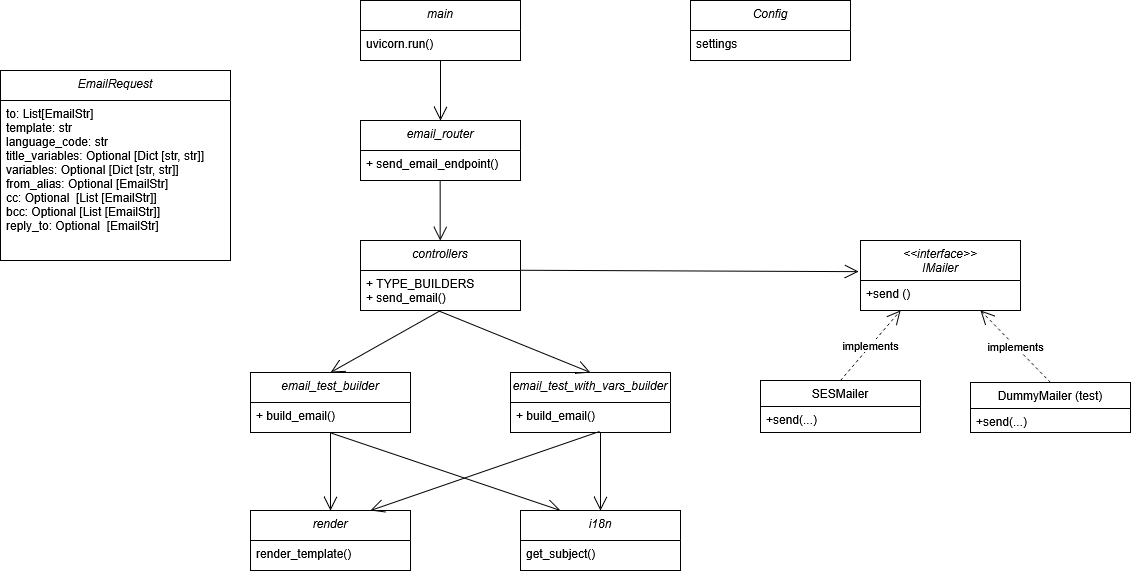

The diagram above was exported from draw.io. Its source (the exported page's mxGraphModel, read from the mxfile embedded in the PNG):
<mxGraphModel dx="1665" dy="759" grid="1" gridSize="10" guides="1" tooltips="1" connect="1" arrows="1" fold="1" page="1" pageScale="1" pageWidth="827" pageHeight="1169" math="0" shadow="0">
  <root>
    <mxCell id="WIyWlLk6GJQsqaUBKTNV-0" />
    <mxCell id="WIyWlLk6GJQsqaUBKTNV-1" parent="WIyWlLk6GJQsqaUBKTNV-0" />
    <mxCell id="zkfFHV4jXpPFQw0GAbJ--0" value="&lt;&lt;interface&gt;&gt;&#10;IMailer" style="swimlane;fontStyle=2;align=center;verticalAlign=top;childLayout=stackLayout;horizontal=1;startSize=40;horizontalStack=0;resizeParent=1;resizeLast=0;collapsible=1;marginBottom=0;rounded=0;shadow=0;strokeWidth=1;" parent="WIyWlLk6GJQsqaUBKTNV-1" vertex="1">
      <mxGeometry x="1100" y="310" width="160" height="70" as="geometry">
        <mxRectangle x="230" y="140" width="160" height="26" as="alternateBounds" />
      </mxGeometry>
    </mxCell>
    <mxCell id="zkfFHV4jXpPFQw0GAbJ--1" value="+send ()" style="text;align=left;verticalAlign=top;spacingLeft=4;spacingRight=4;overflow=hidden;rotatable=0;points=[[0,0.5],[1,0.5]];portConstraint=eastwest;" parent="zkfFHV4jXpPFQw0GAbJ--0" vertex="1">
      <mxGeometry y="40" width="160" height="30" as="geometry" />
    </mxCell>
    <mxCell id="zkfFHV4jXpPFQw0GAbJ--6" value="SESMailer" style="swimlane;fontStyle=0;align=center;verticalAlign=top;childLayout=stackLayout;horizontal=1;startSize=26;horizontalStack=0;resizeParent=1;resizeLast=0;collapsible=1;marginBottom=0;rounded=0;shadow=0;strokeWidth=1;" parent="WIyWlLk6GJQsqaUBKTNV-1" vertex="1">
      <mxGeometry x="1000" y="450" width="160" height="52" as="geometry">
        <mxRectangle x="130" y="380" width="160" height="26" as="alternateBounds" />
      </mxGeometry>
    </mxCell>
    <mxCell id="zkfFHV4jXpPFQw0GAbJ--11" value="+send(...)" style="text;align=left;verticalAlign=top;spacingLeft=4;spacingRight=4;overflow=hidden;rotatable=0;points=[[0,0.5],[1,0.5]];portConstraint=eastwest;" parent="zkfFHV4jXpPFQw0GAbJ--6" vertex="1">
      <mxGeometry y="26" width="160" height="26" as="geometry" />
    </mxCell>
    <mxCell id="zkfFHV4jXpPFQw0GAbJ--13" value="DummyMailer (test)" style="swimlane;fontStyle=0;align=center;verticalAlign=top;childLayout=stackLayout;horizontal=1;startSize=26;horizontalStack=0;resizeParent=1;resizeLast=0;collapsible=1;marginBottom=0;rounded=0;shadow=0;strokeWidth=1;" parent="WIyWlLk6GJQsqaUBKTNV-1" vertex="1">
      <mxGeometry x="1210" y="452" width="160" height="50" as="geometry">
        <mxRectangle x="340" y="380" width="170" height="26" as="alternateBounds" />
      </mxGeometry>
    </mxCell>
    <mxCell id="zkfFHV4jXpPFQw0GAbJ--14" value="+send(...)" style="text;align=left;verticalAlign=top;spacingLeft=4;spacingRight=4;overflow=hidden;rotatable=0;points=[[0,0.5],[1,0.5]];portConstraint=eastwest;" parent="zkfFHV4jXpPFQw0GAbJ--13" vertex="1">
      <mxGeometry y="26" width="160" height="24" as="geometry" />
    </mxCell>
    <mxCell id="poFG073pG1UTPVNqMmqw-0" value="main" style="swimlane;fontStyle=2;align=center;verticalAlign=top;childLayout=stackLayout;horizontal=1;startSize=30;horizontalStack=0;resizeParent=1;resizeLast=0;collapsible=1;marginBottom=0;rounded=0;shadow=0;strokeWidth=1;" vertex="1" parent="WIyWlLk6GJQsqaUBKTNV-1">
      <mxGeometry x="600" y="70" width="160" height="60" as="geometry">
        <mxRectangle x="230" y="140" width="160" height="26" as="alternateBounds" />
      </mxGeometry>
    </mxCell>
    <mxCell id="poFG073pG1UTPVNqMmqw-1" value="uvicorn.run()" style="text;align=left;verticalAlign=top;spacingLeft=4;spacingRight=4;overflow=hidden;rotatable=0;points=[[0,0.5],[1,0.5]];portConstraint=eastwest;" vertex="1" parent="poFG073pG1UTPVNqMmqw-0">
      <mxGeometry y="30" width="160" height="30" as="geometry" />
    </mxCell>
    <mxCell id="poFG073pG1UTPVNqMmqw-3" value="implements" style="endArrow=open;endSize=12;dashed=1;html=1;rounded=0;entryX=0.25;entryY=1;entryDx=0;entryDy=0;exitX=0.5;exitY=0;exitDx=0;exitDy=0;" edge="1" parent="WIyWlLk6GJQsqaUBKTNV-1" source="zkfFHV4jXpPFQw0GAbJ--6" target="zkfFHV4jXpPFQw0GAbJ--0">
      <mxGeometry width="160" relative="1" as="geometry">
        <mxPoint x="970" y="460" as="sourcePoint" />
        <mxPoint x="1130" y="460" as="targetPoint" />
      </mxGeometry>
    </mxCell>
    <mxCell id="poFG073pG1UTPVNqMmqw-4" value="Config" style="swimlane;fontStyle=2;align=center;verticalAlign=top;childLayout=stackLayout;horizontal=1;startSize=30;horizontalStack=0;resizeParent=1;resizeLast=0;collapsible=1;marginBottom=0;rounded=0;shadow=0;strokeWidth=1;" vertex="1" parent="WIyWlLk6GJQsqaUBKTNV-1">
      <mxGeometry x="930" y="70" width="160" height="60" as="geometry">
        <mxRectangle x="230" y="140" width="160" height="26" as="alternateBounds" />
      </mxGeometry>
    </mxCell>
    <mxCell id="poFG073pG1UTPVNqMmqw-5" value="settings" style="text;align=left;verticalAlign=top;spacingLeft=4;spacingRight=4;overflow=hidden;rotatable=0;points=[[0,0.5],[1,0.5]];portConstraint=eastwest;" vertex="1" parent="poFG073pG1UTPVNqMmqw-4">
      <mxGeometry y="30" width="160" height="30" as="geometry" />
    </mxCell>
    <mxCell id="poFG073pG1UTPVNqMmqw-6" value="email_router" style="swimlane;fontStyle=2;align=center;verticalAlign=top;childLayout=stackLayout;horizontal=1;startSize=30;horizontalStack=0;resizeParent=1;resizeLast=0;collapsible=1;marginBottom=0;rounded=0;shadow=0;strokeWidth=1;" vertex="1" parent="WIyWlLk6GJQsqaUBKTNV-1">
      <mxGeometry x="600" y="190" width="160" height="60" as="geometry">
        <mxRectangle x="230" y="140" width="160" height="26" as="alternateBounds" />
      </mxGeometry>
    </mxCell>
    <mxCell id="poFG073pG1UTPVNqMmqw-7" value="+ send_email_endpoint()" style="text;align=left;verticalAlign=top;spacingLeft=4;spacingRight=4;overflow=hidden;rotatable=0;points=[[0,0.5],[1,0.5]];portConstraint=eastwest;" vertex="1" parent="poFG073pG1UTPVNqMmqw-6">
      <mxGeometry y="30" width="160" height="30" as="geometry" />
    </mxCell>
    <mxCell id="poFG073pG1UTPVNqMmqw-8" value="" style="endArrow=open;endFill=1;endSize=12;html=1;rounded=0;exitX=0.5;exitY=1;exitDx=0;exitDy=0;exitPerimeter=0;entryX=0.5;entryY=0;entryDx=0;entryDy=0;" edge="1" parent="WIyWlLk6GJQsqaUBKTNV-1" source="poFG073pG1UTPVNqMmqw-1" target="poFG073pG1UTPVNqMmqw-6">
      <mxGeometry width="160" relative="1" as="geometry">
        <mxPoint x="750" y="150" as="sourcePoint" />
        <mxPoint x="910" y="150" as="targetPoint" />
      </mxGeometry>
    </mxCell>
    <mxCell id="poFG073pG1UTPVNqMmqw-9" value="controllers" style="swimlane;fontStyle=2;align=center;verticalAlign=top;childLayout=stackLayout;horizontal=1;startSize=30;horizontalStack=0;resizeParent=1;resizeLast=0;collapsible=1;marginBottom=0;rounded=0;shadow=0;strokeWidth=1;" vertex="1" parent="WIyWlLk6GJQsqaUBKTNV-1">
      <mxGeometry x="600" y="310" width="160" height="70" as="geometry">
        <mxRectangle x="230" y="140" width="160" height="26" as="alternateBounds" />
      </mxGeometry>
    </mxCell>
    <mxCell id="poFG073pG1UTPVNqMmqw-10" value="+ TYPE_BUILDERS&#10;+ send_email()" style="text;align=left;verticalAlign=top;spacingLeft=4;spacingRight=4;overflow=hidden;rotatable=0;points=[[0,0.5],[1,0.5]];portConstraint=eastwest;" vertex="1" parent="poFG073pG1UTPVNqMmqw-9">
      <mxGeometry y="30" width="160" height="40" as="geometry" />
    </mxCell>
    <mxCell id="poFG073pG1UTPVNqMmqw-11" value="" style="endArrow=open;endFill=1;endSize=12;html=1;rounded=0;exitX=0.5;exitY=1;exitDx=0;exitDy=0;exitPerimeter=0;entryX=0.5;entryY=0;entryDx=0;entryDy=0;" edge="1" parent="WIyWlLk6GJQsqaUBKTNV-1">
      <mxGeometry width="160" relative="1" as="geometry">
        <mxPoint x="679.6600000000001" y="250" as="sourcePoint" />
        <mxPoint x="679.6600000000001" y="310" as="targetPoint" />
      </mxGeometry>
    </mxCell>
    <mxCell id="poFG073pG1UTPVNqMmqw-12" value="EmailRequest" style="swimlane;fontStyle=2;align=center;verticalAlign=top;childLayout=stackLayout;horizontal=1;startSize=30;horizontalStack=0;resizeParent=1;resizeLast=0;collapsible=1;marginBottom=0;rounded=0;shadow=0;strokeWidth=1;" vertex="1" parent="WIyWlLk6GJQsqaUBKTNV-1">
      <mxGeometry x="240" y="140" width="230" height="190" as="geometry">
        <mxRectangle x="230" y="140" width="160" height="26" as="alternateBounds" />
      </mxGeometry>
    </mxCell>
    <mxCell id="poFG073pG1UTPVNqMmqw-13" value="to: List[EmailStr]&#10;template: str&#10;language_code: str&#10;title_variables: Optional [Dict [str, str]]&#10;variables: Optional [Dict [str, str]]&#10;from_alias: Optional [EmailStr]&#10;cc: Optional  [List [EmailStr]]&#10;bcc: Optional [List [EmailStr]]&#10;reply_to: Optional  [EmailStr]&#10;" style="text;align=left;verticalAlign=top;spacingLeft=4;spacingRight=4;overflow=hidden;rotatable=0;points=[[0,0.5],[1,0.5]];portConstraint=eastwest;" vertex="1" parent="poFG073pG1UTPVNqMmqw-12">
      <mxGeometry y="30" width="230" height="160" as="geometry" />
    </mxCell>
    <mxCell id="poFG073pG1UTPVNqMmqw-14" value="implements" style="endArrow=open;endSize=12;dashed=1;html=1;rounded=0;entryX=0.75;entryY=1;entryDx=0;entryDy=0;exitX=0.5;exitY=0;exitDx=0;exitDy=0;" edge="1" parent="WIyWlLk6GJQsqaUBKTNV-1" source="zkfFHV4jXpPFQw0GAbJ--13" target="zkfFHV4jXpPFQw0GAbJ--0">
      <mxGeometry width="160" relative="1" as="geometry">
        <mxPoint x="1160" y="520" as="sourcePoint" />
        <mxPoint x="1240" y="460" as="targetPoint" />
      </mxGeometry>
    </mxCell>
    <mxCell id="poFG073pG1UTPVNqMmqw-15" value="" style="endArrow=open;endFill=1;endSize=12;html=1;rounded=0;exitX=1.002;exitY=-0.006;exitDx=0;exitDy=0;exitPerimeter=0;entryX=-0.011;entryY=0.445;entryDx=0;entryDy=0;entryPerimeter=0;" edge="1" parent="WIyWlLk6GJQsqaUBKTNV-1" source="poFG073pG1UTPVNqMmqw-10" target="zkfFHV4jXpPFQw0GAbJ--0">
      <mxGeometry width="160" relative="1" as="geometry">
        <mxPoint x="810" y="330" as="sourcePoint" />
        <mxPoint x="970" y="330" as="targetPoint" />
      </mxGeometry>
    </mxCell>
    <mxCell id="poFG073pG1UTPVNqMmqw-18" value="email_test_builder" style="swimlane;fontStyle=2;align=center;verticalAlign=top;childLayout=stackLayout;horizontal=1;startSize=30;horizontalStack=0;resizeParent=1;resizeLast=0;collapsible=1;marginBottom=0;rounded=0;shadow=0;strokeWidth=1;" vertex="1" parent="WIyWlLk6GJQsqaUBKTNV-1">
      <mxGeometry x="490" y="442" width="160" height="60" as="geometry">
        <mxRectangle x="230" y="140" width="160" height="26" as="alternateBounds" />
      </mxGeometry>
    </mxCell>
    <mxCell id="poFG073pG1UTPVNqMmqw-19" value="+ build_email()" style="text;align=left;verticalAlign=top;spacingLeft=4;spacingRight=4;overflow=hidden;rotatable=0;points=[[0,0.5],[1,0.5]];portConstraint=eastwest;" vertex="1" parent="poFG073pG1UTPVNqMmqw-18">
      <mxGeometry y="30" width="160" height="30" as="geometry" />
    </mxCell>
    <mxCell id="poFG073pG1UTPVNqMmqw-21" value="email_test_with_vars_builder" style="swimlane;fontStyle=2;align=center;verticalAlign=top;childLayout=stackLayout;horizontal=1;startSize=30;horizontalStack=0;resizeParent=1;resizeLast=0;collapsible=1;marginBottom=0;rounded=0;shadow=0;strokeWidth=1;" vertex="1" parent="WIyWlLk6GJQsqaUBKTNV-1">
      <mxGeometry x="750" y="442" width="160" height="60" as="geometry">
        <mxRectangle x="230" y="140" width="160" height="26" as="alternateBounds" />
      </mxGeometry>
    </mxCell>
    <mxCell id="poFG073pG1UTPVNqMmqw-22" value="+ build_email()" style="text;align=left;verticalAlign=top;spacingLeft=4;spacingRight=4;overflow=hidden;rotatable=0;points=[[0,0.5],[1,0.5]];portConstraint=eastwest;" vertex="1" parent="poFG073pG1UTPVNqMmqw-21">
      <mxGeometry y="30" width="160" height="30" as="geometry" />
    </mxCell>
    <mxCell id="poFG073pG1UTPVNqMmqw-24" value="render" style="swimlane;fontStyle=2;align=center;verticalAlign=top;childLayout=stackLayout;horizontal=1;startSize=30;horizontalStack=0;resizeParent=1;resizeLast=0;collapsible=1;marginBottom=0;rounded=0;shadow=0;strokeWidth=1;" vertex="1" parent="WIyWlLk6GJQsqaUBKTNV-1">
      <mxGeometry x="490" y="580" width="160" height="60" as="geometry">
        <mxRectangle x="230" y="140" width="160" height="26" as="alternateBounds" />
      </mxGeometry>
    </mxCell>
    <mxCell id="poFG073pG1UTPVNqMmqw-25" value="render_template()" style="text;align=left;verticalAlign=top;spacingLeft=4;spacingRight=4;overflow=hidden;rotatable=0;points=[[0,0.5],[1,0.5]];portConstraint=eastwest;" vertex="1" parent="poFG073pG1UTPVNqMmqw-24">
      <mxGeometry y="30" width="160" height="30" as="geometry" />
    </mxCell>
    <mxCell id="poFG073pG1UTPVNqMmqw-30" value="" style="endArrow=open;endFill=1;endSize=12;html=1;rounded=0;entryX=0.5;entryY=0;entryDx=0;entryDy=0;" edge="1" parent="WIyWlLk6GJQsqaUBKTNV-1" source="poFG073pG1UTPVNqMmqw-19" target="poFG073pG1UTPVNqMmqw-24">
      <mxGeometry width="160" relative="1" as="geometry">
        <mxPoint x="570" y="550" as="sourcePoint" />
        <mxPoint x="730" y="550" as="targetPoint" />
      </mxGeometry>
    </mxCell>
    <mxCell id="poFG073pG1UTPVNqMmqw-31" value="" style="endArrow=open;endFill=1;endSize=12;html=1;rounded=0;entryX=0.5;entryY=0;entryDx=0;entryDy=0;" edge="1" parent="WIyWlLk6GJQsqaUBKTNV-1">
      <mxGeometry width="160" relative="1" as="geometry">
        <mxPoint x="840" y="502" as="sourcePoint" />
        <mxPoint x="840" y="580" as="targetPoint" />
      </mxGeometry>
    </mxCell>
    <mxCell id="poFG073pG1UTPVNqMmqw-32" value="" style="endArrow=open;endFill=1;endSize=12;html=1;rounded=0;entryX=0.75;entryY=0;entryDx=0;entryDy=0;" edge="1" parent="WIyWlLk6GJQsqaUBKTNV-1" target="poFG073pG1UTPVNqMmqw-24">
      <mxGeometry width="160" relative="1" as="geometry">
        <mxPoint x="839" y="501" as="sourcePoint" />
        <mxPoint x="730" y="638" as="targetPoint" />
      </mxGeometry>
    </mxCell>
    <mxCell id="poFG073pG1UTPVNqMmqw-33" value="" style="endArrow=open;endFill=1;endSize=12;html=1;rounded=0;entryX=0.25;entryY=0;entryDx=0;entryDy=0;exitX=0.506;exitY=1.022;exitDx=0;exitDy=0;exitPerimeter=0;" edge="1" parent="WIyWlLk6GJQsqaUBKTNV-1" source="poFG073pG1UTPVNqMmqw-19" target="poFG073pG1UTPVNqMmqw-34">
      <mxGeometry width="160" relative="1" as="geometry">
        <mxPoint x="600" y="510" as="sourcePoint" />
        <mxPoint x="841.04" y="577.998" as="targetPoint" />
      </mxGeometry>
    </mxCell>
    <mxCell id="poFG073pG1UTPVNqMmqw-34" value="i18n" style="swimlane;fontStyle=2;align=center;verticalAlign=top;childLayout=stackLayout;horizontal=1;startSize=30;horizontalStack=0;resizeParent=1;resizeLast=0;collapsible=1;marginBottom=0;rounded=0;shadow=0;strokeWidth=1;" vertex="1" parent="WIyWlLk6GJQsqaUBKTNV-1">
      <mxGeometry x="760" y="580" width="160" height="60" as="geometry">
        <mxRectangle x="230" y="140" width="160" height="26" as="alternateBounds" />
      </mxGeometry>
    </mxCell>
    <mxCell id="poFG073pG1UTPVNqMmqw-35" value="get_subject()" style="text;align=left;verticalAlign=top;spacingLeft=4;spacingRight=4;overflow=hidden;rotatable=0;points=[[0,0.5],[1,0.5]];portConstraint=eastwest;" vertex="1" parent="poFG073pG1UTPVNqMmqw-34">
      <mxGeometry y="30" width="160" height="30" as="geometry" />
    </mxCell>
    <mxCell id="poFG073pG1UTPVNqMmqw-36" value="" style="endArrow=open;endFill=1;endSize=12;html=1;rounded=0;exitX=0.493;exitY=1.017;exitDx=0;exitDy=0;exitPerimeter=0;entryX=0.5;entryY=0;entryDx=0;entryDy=0;" edge="1" parent="WIyWlLk6GJQsqaUBKTNV-1" source="poFG073pG1UTPVNqMmqw-10" target="poFG073pG1UTPVNqMmqw-18">
      <mxGeometry width="160" relative="1" as="geometry">
        <mxPoint x="630" y="410" as="sourcePoint" />
        <mxPoint x="790" y="410" as="targetPoint" />
      </mxGeometry>
    </mxCell>
    <mxCell id="poFG073pG1UTPVNqMmqw-37" value="" style="endArrow=open;endFill=1;endSize=12;html=1;rounded=0;exitX=0.493;exitY=1.017;exitDx=0;exitDy=0;exitPerimeter=0;entryX=0.5;entryY=0;entryDx=0;entryDy=0;" edge="1" parent="WIyWlLk6GJQsqaUBKTNV-1" source="poFG073pG1UTPVNqMmqw-10" target="poFG073pG1UTPVNqMmqw-21">
      <mxGeometry width="160" relative="1" as="geometry">
        <mxPoint x="819" y="400" as="sourcePoint" />
        <mxPoint x="710" y="461" as="targetPoint" />
      </mxGeometry>
    </mxCell>
  </root>
</mxGraphModel>